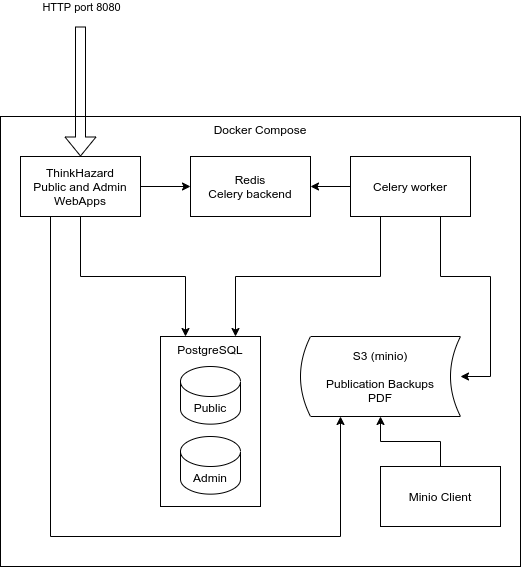

The diagram above was exported from draw.io. Its source (the exported page's mxGraphModel, read from the mxfile embedded in the PNG):
<mxGraphModel dx="1131" dy="691" grid="1" gridSize="10" guides="1" tooltips="1" connect="1" arrows="1" fold="1" page="1" pageScale="1" pageWidth="827" pageHeight="1169" math="0" shadow="0">
  <root>
    <mxCell id="0" />
    <mxCell id="1" parent="0" />
    <mxCell id="4jWA7HpnqElTVhCFQVnH-14" value="Docker Compose" style="rounded=0;whiteSpace=wrap;html=1;verticalAlign=top;" parent="1" vertex="1">
      <mxGeometry x="160" y="210" width="520" height="450" as="geometry" />
    </mxCell>
    <mxCell id="4jWA7HpnqElTVhCFQVnH-22" value="S3 (minio)&lt;br&gt;&lt;br&gt;Publication Backups&lt;br&gt;PDF" style="shape=dataStorage;whiteSpace=wrap;html=1;fixedSize=1;size=10;" parent="1" vertex="1">
      <mxGeometry x="460" y="430" width="160" height="80" as="geometry" />
    </mxCell>
    <mxCell id="4jWA7HpnqElTVhCFQVnH-11" value="ThinkHazard&lt;br&gt;Public and Admin WebApps" style="rounded=0;whiteSpace=wrap;html=1;" parent="1" vertex="1">
      <mxGeometry x="180" y="250" width="120" height="60" as="geometry" />
    </mxCell>
    <mxCell id="4jWA7HpnqElTVhCFQVnH-13" value="Celery worker" style="rounded=0;whiteSpace=wrap;html=1;" parent="1" vertex="1">
      <mxGeometry x="510" y="250" width="120" height="60" as="geometry" />
    </mxCell>
    <mxCell id="4jWA7HpnqElTVhCFQVnH-15" value="Redis&lt;br&gt;Celery backend" style="rounded=0;whiteSpace=wrap;html=1;" parent="1" vertex="1">
      <mxGeometry x="350" y="250" width="120" height="60" as="geometry" />
    </mxCell>
    <mxCell id="4jWA7HpnqElTVhCFQVnH-16" value="" style="edgeStyle=orthogonalEdgeStyle;rounded=0;orthogonalLoop=1;jettySize=auto;html=1;exitX=1;exitY=0.5;exitDx=0;exitDy=0;entryX=0;entryY=0.5;entryDx=0;entryDy=0;" parent="1" source="4jWA7HpnqElTVhCFQVnH-11" target="4jWA7HpnqElTVhCFQVnH-15" edge="1">
      <mxGeometry relative="1" as="geometry" />
    </mxCell>
    <mxCell id="4jWA7HpnqElTVhCFQVnH-18" value="" style="edgeStyle=orthogonalEdgeStyle;rounded=0;orthogonalLoop=1;jettySize=auto;html=1;entryX=1;entryY=0.5;entryDx=0;entryDy=0;" parent="1" source="4jWA7HpnqElTVhCFQVnH-13" target="4jWA7HpnqElTVhCFQVnH-15" edge="1">
      <mxGeometry relative="1" as="geometry" />
    </mxCell>
    <mxCell id="4jWA7HpnqElTVhCFQVnH-26" style="edgeStyle=orthogonalEdgeStyle;rounded=0;orthogonalLoop=1;jettySize=auto;html=1;exitX=0.75;exitY=1;exitDx=0;exitDy=0;" parent="1" source="4jWA7HpnqElTVhCFQVnH-13" target="4jWA7HpnqElTVhCFQVnH-22" edge="1">
      <mxGeometry relative="1" as="geometry">
        <Array as="points">
          <mxPoint x="600" y="370" />
          <mxPoint x="650" y="370" />
        </Array>
      </mxGeometry>
    </mxCell>
    <mxCell id="4jWA7HpnqElTVhCFQVnH-20" style="edgeStyle=orthogonalEdgeStyle;rounded=0;orthogonalLoop=1;jettySize=auto;html=1;exitX=0.5;exitY=1;exitDx=0;exitDy=0;entryX=0.25;entryY=0;entryDx=0;entryDy=0;" parent="1" source="4jWA7HpnqElTVhCFQVnH-11" target="4jWA7HpnqElTVhCFQVnH-8" edge="1">
      <mxGeometry relative="1" as="geometry" />
    </mxCell>
    <mxCell id="4jWA7HpnqElTVhCFQVnH-19" style="edgeStyle=orthogonalEdgeStyle;rounded=0;orthogonalLoop=1;jettySize=auto;html=1;exitX=0.25;exitY=1;exitDx=0;exitDy=0;entryX=0.75;entryY=0;entryDx=0;entryDy=0;" parent="1" source="4jWA7HpnqElTVhCFQVnH-13" target="4jWA7HpnqElTVhCFQVnH-8" edge="1">
      <mxGeometry relative="1" as="geometry" />
    </mxCell>
    <mxCell id="4jWA7HpnqElTVhCFQVnH-25" style="edgeStyle=orthogonalEdgeStyle;rounded=0;orthogonalLoop=1;jettySize=auto;html=1;entryX=0.25;entryY=1;entryDx=0;entryDy=0;exitX=0.25;exitY=1;exitDx=0;exitDy=0;" parent="1" source="4jWA7HpnqElTVhCFQVnH-11" target="4jWA7HpnqElTVhCFQVnH-22" edge="1">
      <mxGeometry relative="1" as="geometry">
        <mxPoint x="670" y="710" as="targetPoint" />
        <mxPoint x="270" y="340" as="sourcePoint" />
        <Array as="points">
          <mxPoint x="210" y="630" />
          <mxPoint x="500" y="630" />
        </Array>
      </mxGeometry>
    </mxCell>
    <mxCell id="-UIz_mPDDsm18Qjb1aLr-7" value="" style="group" parent="1" vertex="1" connectable="0">
      <mxGeometry x="320" y="430" width="100" height="190" as="geometry" />
    </mxCell>
    <mxCell id="-UIz_mPDDsm18Qjb1aLr-5" value="" style="group" parent="-UIz_mPDDsm18Qjb1aLr-7" vertex="1" connectable="0">
      <mxGeometry width="100" height="190" as="geometry" />
    </mxCell>
    <mxCell id="4jWA7HpnqElTVhCFQVnH-8" value="PostgreSQL" style="rounded=0;whiteSpace=wrap;html=1;verticalAlign=top;" parent="-UIz_mPDDsm18Qjb1aLr-5" vertex="1">
      <mxGeometry width="100" height="170" as="geometry" />
    </mxCell>
    <mxCell id="-UIz_mPDDsm18Qjb1aLr-1" value="Public" style="shape=cylinder3;whiteSpace=wrap;html=1;boundedLbl=1;backgroundOutline=1;size=15;" parent="-UIz_mPDDsm18Qjb1aLr-5" vertex="1">
      <mxGeometry x="20" y="29.999999999999993" width="60" height="57.65" as="geometry" />
    </mxCell>
    <mxCell id="-UIz_mPDDsm18Qjb1aLr-3" value="Admin" style="shape=cylinder3;whiteSpace=wrap;html=1;boundedLbl=1;backgroundOutline=1;size=15;" parent="-UIz_mPDDsm18Qjb1aLr-5" vertex="1">
      <mxGeometry x="20" y="100.00000000000001" width="60" height="57.65" as="geometry" />
    </mxCell>
    <mxCell id="-UIz_mPDDsm18Qjb1aLr-14" value="" style="shape=flexArrow;endArrow=classic;html=1;" parent="1" target="4jWA7HpnqElTVhCFQVnH-11" edge="1">
      <mxGeometry width="50" height="50" relative="1" as="geometry">
        <mxPoint x="240" y="120" as="sourcePoint" />
        <mxPoint x="240" y="150" as="targetPoint" />
      </mxGeometry>
    </mxCell>
    <mxCell id="Qjq3f1upLAPzyghD-11q-4" value="HTTP port 8080" style="edgeLabel;html=1;align=center;verticalAlign=middle;resizable=0;points=[];" vertex="1" connectable="0" parent="-UIz_mPDDsm18Qjb1aLr-14">
      <mxGeometry x="-0.4154" relative="1" as="geometry">
        <mxPoint y="-58" as="offset" />
      </mxGeometry>
    </mxCell>
    <mxCell id="Qjq3f1upLAPzyghD-11q-3" style="edgeStyle=orthogonalEdgeStyle;rounded=0;orthogonalLoop=1;jettySize=auto;html=1;" edge="1" parent="1" source="Qjq3f1upLAPzyghD-11q-2" target="4jWA7HpnqElTVhCFQVnH-22">
      <mxGeometry relative="1" as="geometry" />
    </mxCell>
    <mxCell id="Qjq3f1upLAPzyghD-11q-2" value="Minio Client" style="rounded=0;whiteSpace=wrap;html=1;" vertex="1" parent="1">
      <mxGeometry x="540" y="560" width="120" height="60" as="geometry" />
    </mxCell>
  </root>
</mxGraphModel>